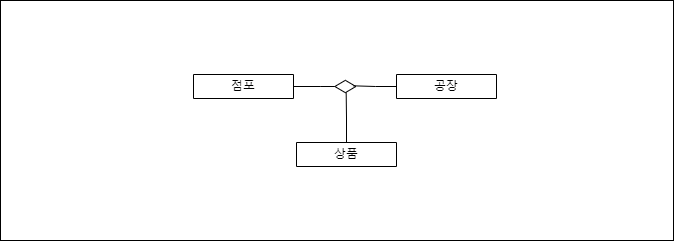

The diagram above was exported from draw.io. Its source (the exported page's mxGraphModel, read from the mxfile embedded in the PNG):
<mxGraphModel dx="1808" dy="676" grid="1" gridSize="10" guides="1" tooltips="1" connect="1" arrows="1" fold="1" page="1" pageScale="1" pageWidth="850" pageHeight="1100" math="0" shadow="0">
  <root>
    <mxCell id="0" />
    <mxCell id="1" parent="0" />
    <mxCell id="cq4g5X1DWvPOc4_jR65q-2" value="" style="rounded=0;whiteSpace=wrap;html=1;" vertex="1" parent="1">
      <mxGeometry x="27" y="70" width="673" height="240" as="geometry" />
    </mxCell>
    <mxCell id="cq4g5X1DWvPOc4_jR65q-7" style="edgeStyle=orthogonalEdgeStyle;rounded=0;orthogonalLoop=1;jettySize=auto;html=1;exitX=1;exitY=0.5;exitDx=0;exitDy=0;endArrow=diamondThin;endFill=0;endSize=20;" edge="1" parent="1" source="cq4g5X1DWvPOc4_jR65q-3">
      <mxGeometry relative="1" as="geometry">
        <mxPoint x="383.3333740234375" y="156.00003051757812" as="targetPoint" />
      </mxGeometry>
    </mxCell>
    <mxCell id="cq4g5X1DWvPOc4_jR65q-3" value="점포" style="swimlane;fontStyle=0;childLayout=stackLayout;horizontal=1;startSize=26;fillColor=none;horizontalStack=0;resizeParent=1;resizeParentMax=0;resizeLast=0;collapsible=1;marginBottom=0;whiteSpace=wrap;html=1;" vertex="1" parent="1">
      <mxGeometry x="220" y="144" width="100" height="24" as="geometry">
        <mxRectangle x="150" y="140" width="90" height="30" as="alternateBounds" />
      </mxGeometry>
    </mxCell>
    <mxCell id="cq4g5X1DWvPOc4_jR65q-10" style="edgeStyle=orthogonalEdgeStyle;rounded=0;orthogonalLoop=1;jettySize=auto;html=1;exitX=0;exitY=0.5;exitDx=0;exitDy=0;endArrow=none;endFill=0;" edge="1" parent="1" source="cq4g5X1DWvPOc4_jR65q-4">
      <mxGeometry relative="1" as="geometry">
        <mxPoint x="380" y="155.3333740234375" as="targetPoint" />
      </mxGeometry>
    </mxCell>
    <mxCell id="cq4g5X1DWvPOc4_jR65q-4" value="공장" style="swimlane;fontStyle=0;childLayout=stackLayout;horizontal=1;startSize=26;fillColor=none;horizontalStack=0;resizeParent=1;resizeParentMax=0;resizeLast=0;collapsible=1;marginBottom=0;whiteSpace=wrap;html=1;" vertex="1" parent="1">
      <mxGeometry x="423" y="144" width="100" height="24" as="geometry">
        <mxRectangle x="150" y="140" width="90" height="30" as="alternateBounds" />
      </mxGeometry>
    </mxCell>
    <mxCell id="cq4g5X1DWvPOc4_jR65q-8" style="edgeStyle=orthogonalEdgeStyle;rounded=0;orthogonalLoop=1;jettySize=auto;html=1;exitX=0.5;exitY=0;exitDx=0;exitDy=0;endArrow=none;endFill=0;" edge="1" parent="1" source="cq4g5X1DWvPOc4_jR65q-5">
      <mxGeometry relative="1" as="geometry">
        <mxPoint x="372.66668701171875" y="162.00003051757812" as="targetPoint" />
      </mxGeometry>
    </mxCell>
    <mxCell id="cq4g5X1DWvPOc4_jR65q-5" value="상품" style="swimlane;fontStyle=0;childLayout=stackLayout;horizontal=1;startSize=26;fillColor=none;horizontalStack=0;resizeParent=1;resizeParentMax=0;resizeLast=0;collapsible=1;marginBottom=0;whiteSpace=wrap;html=1;" vertex="1" parent="1">
      <mxGeometry x="323" y="212" width="100" height="24" as="geometry">
        <mxRectangle x="150" y="140" width="90" height="30" as="alternateBounds" />
      </mxGeometry>
    </mxCell>
  </root>
</mxGraphModel>